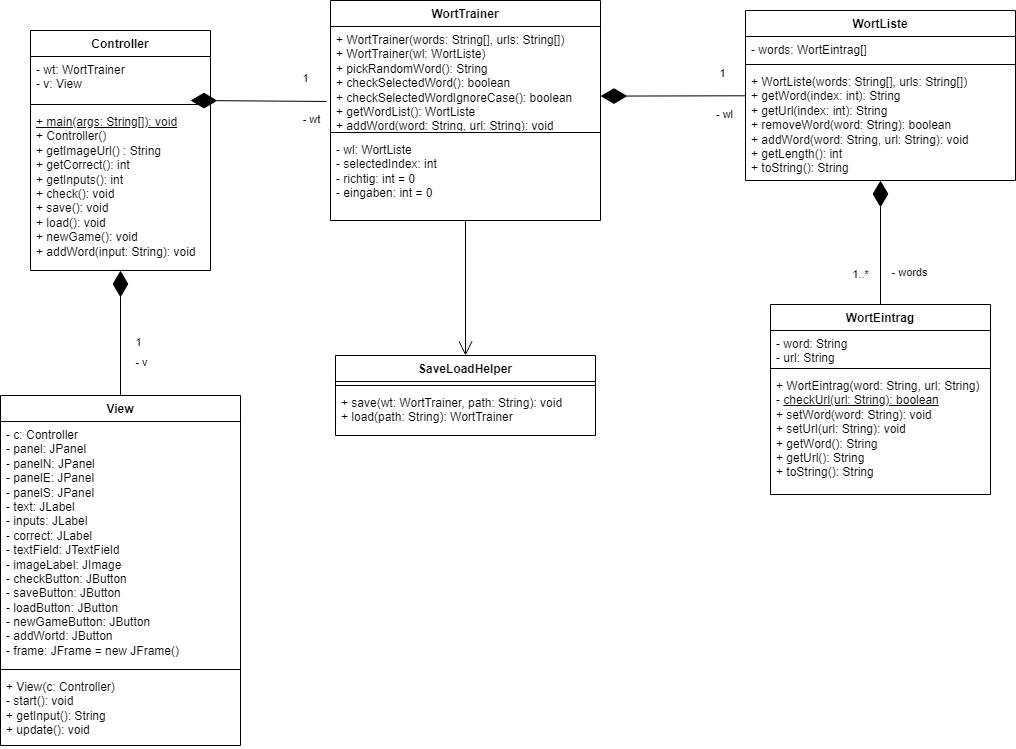

The diagram above was exported from draw.io. Its source (the exported page's mxGraphModel, read from the mxfile embedded in the PNG):
<mxGraphModel dx="2031" dy="1156" grid="1" gridSize="10" guides="1" tooltips="1" connect="1" arrows="1" fold="1" page="1" pageScale="1" pageWidth="1100" pageHeight="850" math="0" shadow="0">
  <root>
    <mxCell id="0" />
    <mxCell id="1" parent="0" />
    <mxCell id="Ou3kEWdW5UKycBWzLsYp-1" value="&lt;div&gt;WortTrainer&lt;/div&gt;" style="swimlane;fontStyle=1;align=center;verticalAlign=top;childLayout=stackLayout;horizontal=1;startSize=26;horizontalStack=0;resizeParent=1;resizeParentMax=0;resizeLast=0;collapsible=1;marginBottom=0;whiteSpace=wrap;html=1;" parent="1" vertex="1">
      <mxGeometry x="370" y="30" width="270" height="220" as="geometry" />
    </mxCell>
    <mxCell id="Ou3kEWdW5UKycBWzLsYp-4" value="&lt;div&gt;+ WortTrainer(words: String[], urls: String[])&lt;/div&gt;&lt;div&gt;+ WortTrainer(wl: WortListe)&lt;/div&gt;&lt;div&gt;+ pickRandomWord(): String&lt;/div&gt;&lt;div&gt;+ checkSelectedWord(): boolean&lt;/div&gt;&lt;div&gt;+ checkSelectedWordIgnoreCase(): boolean&lt;/div&gt;&lt;div&gt;+ getWordList(): WortListe&lt;/div&gt;&lt;div&gt;+ addWord(word: String, url: String): void&lt;/div&gt;" style="text;strokeColor=none;fillColor=none;align=left;verticalAlign=top;spacingLeft=4;spacingRight=4;overflow=hidden;rotatable=0;points=[[0,0.5],[1,0.5]];portConstraint=eastwest;whiteSpace=wrap;html=1;" parent="Ou3kEWdW5UKycBWzLsYp-1" vertex="1">
      <mxGeometry y="26" width="270" height="102" as="geometry" />
    </mxCell>
    <mxCell id="Ou3kEWdW5UKycBWzLsYp-3" value="" style="line;strokeWidth=1;fillColor=none;align=left;verticalAlign=middle;spacingTop=-1;spacingLeft=3;spacingRight=3;rotatable=0;labelPosition=right;points=[];portConstraint=eastwest;strokeColor=inherit;" parent="Ou3kEWdW5UKycBWzLsYp-1" vertex="1">
      <mxGeometry y="128" width="270" height="8" as="geometry" />
    </mxCell>
    <mxCell id="Ou3kEWdW5UKycBWzLsYp-2" value="&lt;div&gt;- wl: WortListe&lt;/div&gt;&lt;div&gt;- selectedIndex: int&lt;/div&gt;&lt;div&gt;- richtig: int = 0&lt;/div&gt;&lt;div&gt;- eingaben: int = 0&lt;/div&gt;" style="text;strokeColor=none;fillColor=none;align=left;verticalAlign=top;spacingLeft=4;spacingRight=4;overflow=hidden;rotatable=0;points=[[0,0.5],[1,0.5]];portConstraint=eastwest;whiteSpace=wrap;html=1;" parent="Ou3kEWdW5UKycBWzLsYp-1" vertex="1">
      <mxGeometry y="136" width="270" height="84" as="geometry" />
    </mxCell>
    <mxCell id="Ou3kEWdW5UKycBWzLsYp-5" value="&lt;div&gt;WortListe&lt;/div&gt;&lt;div&gt;&lt;br&gt;&lt;/div&gt;" style="swimlane;fontStyle=1;align=center;verticalAlign=top;childLayout=stackLayout;horizontal=1;startSize=26;horizontalStack=0;resizeParent=1;resizeParentMax=0;resizeLast=0;collapsible=1;marginBottom=0;whiteSpace=wrap;html=1;" parent="1" vertex="1">
      <mxGeometry x="785" y="40" width="270" height="170" as="geometry" />
    </mxCell>
    <mxCell id="Ou3kEWdW5UKycBWzLsYp-6" value="- words: WortEintrag[]" style="text;strokeColor=none;fillColor=none;align=left;verticalAlign=top;spacingLeft=4;spacingRight=4;overflow=hidden;rotatable=0;points=[[0,0.5],[1,0.5]];portConstraint=eastwest;whiteSpace=wrap;html=1;" parent="Ou3kEWdW5UKycBWzLsYp-5" vertex="1">
      <mxGeometry y="26" width="270" height="24" as="geometry" />
    </mxCell>
    <mxCell id="Ou3kEWdW5UKycBWzLsYp-7" value="" style="line;strokeWidth=1;fillColor=none;align=left;verticalAlign=middle;spacingTop=-1;spacingLeft=3;spacingRight=3;rotatable=0;labelPosition=right;points=[];portConstraint=eastwest;strokeColor=inherit;" parent="Ou3kEWdW5UKycBWzLsYp-5" vertex="1">
      <mxGeometry y="50" width="270" height="8" as="geometry" />
    </mxCell>
    <mxCell id="Ou3kEWdW5UKycBWzLsYp-8" value="&lt;div&gt;+ WortListe(words: String[], urls: String[])&lt;/div&gt;&lt;div&gt;+ getWord(index: int): String&lt;/div&gt;&lt;div&gt;+ getUrl(index: int): String&lt;/div&gt;&lt;div&gt;+ removeWord(word: String): boolean&lt;/div&gt;&lt;div&gt;+ addWord(word: String, url: String): void&lt;/div&gt;&lt;div&gt;+ getLength(): int&lt;/div&gt;&lt;div&gt;+ toString(): String&lt;/div&gt;" style="text;strokeColor=none;fillColor=none;align=left;verticalAlign=top;spacingLeft=4;spacingRight=4;overflow=hidden;rotatable=0;points=[[0,0.5],[1,0.5]];portConstraint=eastwest;whiteSpace=wrap;html=1;" parent="Ou3kEWdW5UKycBWzLsYp-5" vertex="1">
      <mxGeometry y="58" width="270" height="112" as="geometry" />
    </mxCell>
    <mxCell id="Ou3kEWdW5UKycBWzLsYp-16" value="WortEintrag" style="swimlane;fontStyle=1;align=center;verticalAlign=top;childLayout=stackLayout;horizontal=1;startSize=26;horizontalStack=0;resizeParent=1;resizeParentMax=0;resizeLast=0;collapsible=1;marginBottom=0;whiteSpace=wrap;html=1;" parent="1" vertex="1">
      <mxGeometry x="810" y="334" width="220" height="190" as="geometry">
        <mxRectangle x="810" y="334" width="100" height="30" as="alternateBounds" />
      </mxGeometry>
    </mxCell>
    <mxCell id="Ou3kEWdW5UKycBWzLsYp-17" value="&lt;div&gt;- word: String&lt;/div&gt;&lt;div&gt;- url: String&lt;/div&gt;" style="text;strokeColor=none;fillColor=none;align=left;verticalAlign=top;spacingLeft=4;spacingRight=4;overflow=hidden;rotatable=0;points=[[0,0.5],[1,0.5]];portConstraint=eastwest;whiteSpace=wrap;html=1;" parent="Ou3kEWdW5UKycBWzLsYp-16" vertex="1">
      <mxGeometry y="26" width="220" height="34" as="geometry" />
    </mxCell>
    <mxCell id="Ou3kEWdW5UKycBWzLsYp-18" value="" style="line;strokeWidth=1;fillColor=none;align=left;verticalAlign=middle;spacingTop=-1;spacingLeft=3;spacingRight=3;rotatable=0;labelPosition=right;points=[];portConstraint=eastwest;strokeColor=inherit;" parent="Ou3kEWdW5UKycBWzLsYp-16" vertex="1">
      <mxGeometry y="60" width="220" height="8" as="geometry" />
    </mxCell>
    <mxCell id="Ou3kEWdW5UKycBWzLsYp-19" value="&lt;div&gt;+ WortEintrag(word: String, url: String)&lt;/div&gt;&lt;div&gt;- &lt;u&gt;checkUrl(url: String): boolean&lt;/u&gt;&lt;/div&gt;&lt;div&gt;+ setWord(word: String): void&lt;br&gt;&lt;/div&gt;&lt;div&gt;+ setUrl(url: String): void&lt;/div&gt;&lt;div&gt;+ getWord(): String&lt;/div&gt;&lt;div&gt;+ getUrl(): String&lt;/div&gt;&lt;div&gt;+ toString(): String&lt;br&gt;&lt;/div&gt;&lt;div&gt;&lt;br&gt;&lt;/div&gt;" style="text;strokeColor=none;fillColor=none;align=left;verticalAlign=top;spacingLeft=4;spacingRight=4;overflow=hidden;rotatable=0;points=[[0,0.5],[1,0.5]];portConstraint=eastwest;whiteSpace=wrap;html=1;" parent="Ou3kEWdW5UKycBWzLsYp-16" vertex="1">
      <mxGeometry y="68" width="220" height="122" as="geometry" />
    </mxCell>
    <mxCell id="Ou3kEWdW5UKycBWzLsYp-23" value="" style="endArrow=diamondThin;endFill=1;endSize=24;html=1;rounded=0;exitX=0.5;exitY=0;exitDx=0;exitDy=0;" parent="1" source="Ou3kEWdW5UKycBWzLsYp-16" target="Ou3kEWdW5UKycBWzLsYp-8" edge="1">
      <mxGeometry width="160" relative="1" as="geometry">
        <mxPoint x="610" y="354" as="sourcePoint" />
        <mxPoint x="910" y="274" as="targetPoint" />
      </mxGeometry>
    </mxCell>
    <mxCell id="Ou3kEWdW5UKycBWzLsYp-24" value="- words" style="edgeLabel;html=1;align=center;verticalAlign=middle;resizable=0;points=[];" parent="Ou3kEWdW5UKycBWzLsYp-23" vertex="1" connectable="0">
      <mxGeometry x="0.2671" y="-1" relative="1" as="geometry">
        <mxPoint x="27" y="46" as="offset" />
      </mxGeometry>
    </mxCell>
    <mxCell id="Ou3kEWdW5UKycBWzLsYp-25" value="&lt;div&gt;1..*&lt;/div&gt;" style="edgeLabel;html=1;align=center;verticalAlign=middle;resizable=0;points=[];" parent="Ou3kEWdW5UKycBWzLsYp-23" vertex="1" connectable="0">
      <mxGeometry x="-0.4" relative="1" as="geometry">
        <mxPoint x="-21" y="6" as="offset" />
      </mxGeometry>
    </mxCell>
    <mxCell id="Ou3kEWdW5UKycBWzLsYp-26" value="" style="endArrow=diamondThin;endFill=1;endSize=24;html=1;rounded=0;" parent="1" source="Ou3kEWdW5UKycBWzLsYp-5" edge="1">
      <mxGeometry width="160" relative="1" as="geometry">
        <mxPoint x="610" y="354" as="sourcePoint" />
        <mxPoint x="640" y="125.60714285714289" as="targetPoint" />
      </mxGeometry>
    </mxCell>
    <mxCell id="Ou3kEWdW5UKycBWzLsYp-27" value="&lt;div&gt;- wl&lt;/div&gt;" style="edgeLabel;html=1;align=center;verticalAlign=middle;resizable=0;points=[];" parent="Ou3kEWdW5UKycBWzLsYp-26" vertex="1" connectable="0">
      <mxGeometry x="0.4826" y="-2" relative="1" as="geometry">
        <mxPoint x="86" y="20" as="offset" />
      </mxGeometry>
    </mxCell>
    <mxCell id="Ou3kEWdW5UKycBWzLsYp-28" value="1" style="edgeLabel;html=1;align=center;verticalAlign=middle;resizable=0;points=[];" parent="Ou3kEWdW5UKycBWzLsYp-26" vertex="1" connectable="0">
      <mxGeometry x="-0.4703" y="-2" relative="1" as="geometry">
        <mxPoint x="15" y="-21" as="offset" />
      </mxGeometry>
    </mxCell>
    <mxCell id="jSAAr7vFNjBleLRkS30y-1" value="&lt;div&gt;Controller&lt;/div&gt;" style="swimlane;fontStyle=1;align=center;verticalAlign=top;childLayout=stackLayout;horizontal=1;startSize=26;horizontalStack=0;resizeParent=1;resizeParentMax=0;resizeLast=0;collapsible=1;marginBottom=0;whiteSpace=wrap;html=1;" parent="1" vertex="1">
      <mxGeometry x="70" y="60" width="180" height="240" as="geometry" />
    </mxCell>
    <mxCell id="jSAAr7vFNjBleLRkS30y-2" value="&lt;div&gt;- wt: WortTrainer&lt;/div&gt;&lt;div&gt;- v: View&lt;br&gt;&lt;/div&gt;" style="text;strokeColor=none;fillColor=none;align=left;verticalAlign=top;spacingLeft=4;spacingRight=4;overflow=hidden;rotatable=0;points=[[0,0.5],[1,0.5]];portConstraint=eastwest;whiteSpace=wrap;html=1;" parent="jSAAr7vFNjBleLRkS30y-1" vertex="1">
      <mxGeometry y="26" width="180" height="44" as="geometry" />
    </mxCell>
    <mxCell id="jSAAr7vFNjBleLRkS30y-3" value="" style="line;strokeWidth=1;fillColor=none;align=left;verticalAlign=middle;spacingTop=-1;spacingLeft=3;spacingRight=3;rotatable=0;labelPosition=right;points=[];portConstraint=eastwest;strokeColor=inherit;" parent="jSAAr7vFNjBleLRkS30y-1" vertex="1">
      <mxGeometry y="70" width="180" height="8" as="geometry" />
    </mxCell>
    <mxCell id="jSAAr7vFNjBleLRkS30y-4" value="&lt;div&gt;&lt;u&gt;+ main(args: String[]): void&lt;/u&gt;&lt;/div&gt;+ Controller()&lt;div&gt;+ getImageUrl() : String&lt;/div&gt;&lt;div&gt;+ getCorrect(): int&lt;/div&gt;&lt;div&gt;+ getInputs(): int&lt;/div&gt;&lt;div&gt;+ check(): void&lt;/div&gt;&lt;div&gt;+ save(): void&lt;/div&gt;&lt;div&gt;+ load(): void&lt;/div&gt;&lt;div&gt;+ newGame(): void&lt;/div&gt;&lt;div&gt;+ addWord(input: String): void&lt;/div&gt;" style="text;strokeColor=none;fillColor=none;align=left;verticalAlign=top;spacingLeft=4;spacingRight=4;overflow=hidden;rotatable=0;points=[[0,0.5],[1,0.5]];portConstraint=eastwest;whiteSpace=wrap;html=1;" parent="jSAAr7vFNjBleLRkS30y-1" vertex="1">
      <mxGeometry y="78" width="180" height="162" as="geometry" />
    </mxCell>
    <mxCell id="jSAAr7vFNjBleLRkS30y-5" value="" style="endArrow=diamondThin;endFill=1;endSize=24;html=1;rounded=0;exitX=-0.015;exitY=0.735;exitDx=0;exitDy=0;exitPerimeter=0;" parent="1" source="Ou3kEWdW5UKycBWzLsYp-4" edge="1">
      <mxGeometry width="160" relative="1" as="geometry">
        <mxPoint x="330" y="120" as="sourcePoint" />
        <mxPoint x="230" y="129.99714285714288" as="targetPoint" />
      </mxGeometry>
    </mxCell>
    <mxCell id="jSAAr7vFNjBleLRkS30y-6" value="&lt;div&gt;- wt&lt;/div&gt;" style="edgeLabel;html=1;align=center;verticalAlign=middle;resizable=0;points=[];" parent="jSAAr7vFNjBleLRkS30y-5" vertex="1" connectable="0">
      <mxGeometry x="0.4826" y="-2" relative="1" as="geometry">
        <mxPoint x="86" y="20" as="offset" />
      </mxGeometry>
    </mxCell>
    <mxCell id="jSAAr7vFNjBleLRkS30y-7" value="1" style="edgeLabel;html=1;align=center;verticalAlign=middle;resizable=0;points=[];" parent="jSAAr7vFNjBleLRkS30y-5" vertex="1" connectable="0">
      <mxGeometry x="-0.4703" y="-2" relative="1" as="geometry">
        <mxPoint x="15" y="-21" as="offset" />
      </mxGeometry>
    </mxCell>
    <mxCell id="dPfTd5ljj1nDbZBUYfSp-1" value="View" style="swimlane;fontStyle=1;align=center;verticalAlign=top;childLayout=stackLayout;horizontal=1;startSize=26;horizontalStack=0;resizeParent=1;resizeParentMax=0;resizeLast=0;collapsible=1;marginBottom=0;whiteSpace=wrap;html=1;" parent="1" vertex="1">
      <mxGeometry x="40" y="425" width="240" height="350" as="geometry" />
    </mxCell>
    <mxCell id="dPfTd5ljj1nDbZBUYfSp-2" value="&lt;div&gt;- c: Controller&lt;/div&gt;&lt;div&gt;- panel: JPanel&lt;/div&gt;&lt;div&gt;- panelN: JPanel&lt;/div&gt;&lt;div&gt;- panelE: JPanel&lt;/div&gt;&lt;div&gt;- panelS: JPanel&lt;/div&gt;&lt;div&gt;- text: JLabel&lt;/div&gt;&lt;div&gt;- inputs: JLabel&lt;/div&gt;&lt;div&gt;- correct: JLabel&lt;/div&gt;&lt;div&gt;- textField: JTextField&lt;/div&gt;&lt;div&gt;- imageLabel: JImage&lt;br&gt;&lt;/div&gt;&lt;div&gt;- checkButton: JButton&lt;/div&gt;&lt;div&gt;- saveButton: JButton&lt;/div&gt;&lt;div&gt;- loadButton: JButton&lt;/div&gt;&lt;div&gt;- newGameButton: JButton&lt;/div&gt;&lt;div&gt;- addWortd: JButton&lt;br&gt;&lt;/div&gt;&lt;div&gt;- frame: JFrame = new JFrame()&lt;/div&gt;" style="text;strokeColor=none;fillColor=none;align=left;verticalAlign=top;spacingLeft=4;spacingRight=4;overflow=hidden;rotatable=0;points=[[0,0.5],[1,0.5]];portConstraint=eastwest;whiteSpace=wrap;html=1;" parent="dPfTd5ljj1nDbZBUYfSp-1" vertex="1">
      <mxGeometry y="26" width="240" height="244" as="geometry" />
    </mxCell>
    <mxCell id="dPfTd5ljj1nDbZBUYfSp-3" value="" style="line;strokeWidth=1;fillColor=none;align=left;verticalAlign=middle;spacingTop=-1;spacingLeft=3;spacingRight=3;rotatable=0;labelPosition=right;points=[];portConstraint=eastwest;strokeColor=inherit;" parent="dPfTd5ljj1nDbZBUYfSp-1" vertex="1">
      <mxGeometry y="270" width="240" height="8" as="geometry" />
    </mxCell>
    <mxCell id="dPfTd5ljj1nDbZBUYfSp-4" value="&lt;div&gt;+ View(c: Controller)&lt;/div&gt;&lt;div&gt;- start(): void&lt;br&gt;&lt;/div&gt;&lt;div&gt;+ getInput(): String&lt;/div&gt;&lt;div&gt;+ update(): void&lt;br&gt;&lt;/div&gt;" style="text;strokeColor=none;fillColor=none;align=left;verticalAlign=top;spacingLeft=4;spacingRight=4;overflow=hidden;rotatable=0;points=[[0,0.5],[1,0.5]];portConstraint=eastwest;whiteSpace=wrap;html=1;" parent="dPfTd5ljj1nDbZBUYfSp-1" vertex="1">
      <mxGeometry y="278" width="240" height="72" as="geometry" />
    </mxCell>
    <mxCell id="dPfTd5ljj1nDbZBUYfSp-5" value="" style="endArrow=diamondThin;endFill=1;endSize=24;html=1;rounded=0;" parent="1" source="dPfTd5ljj1nDbZBUYfSp-1" target="jSAAr7vFNjBleLRkS30y-4" edge="1">
      <mxGeometry width="160" relative="1" as="geometry">
        <mxPoint x="376" y="141" as="sourcePoint" />
        <mxPoint x="240" y="139.99714285714288" as="targetPoint" />
        <Array as="points" />
      </mxGeometry>
    </mxCell>
    <mxCell id="dPfTd5ljj1nDbZBUYfSp-6" value="&lt;div&gt;- v&lt;br&gt;&lt;/div&gt;" style="edgeLabel;html=1;align=center;verticalAlign=middle;resizable=0;points=[];" parent="dPfTd5ljj1nDbZBUYfSp-5" vertex="1" connectable="0">
      <mxGeometry x="0.4826" y="-2" relative="1" as="geometry">
        <mxPoint x="18" y="59" as="offset" />
      </mxGeometry>
    </mxCell>
    <mxCell id="dPfTd5ljj1nDbZBUYfSp-7" value="1" style="edgeLabel;html=1;align=center;verticalAlign=middle;resizable=0;points=[];" parent="dPfTd5ljj1nDbZBUYfSp-5" vertex="1" connectable="0">
      <mxGeometry x="-0.4703" y="-2" relative="1" as="geometry">
        <mxPoint x="15" y="-21" as="offset" />
      </mxGeometry>
    </mxCell>
    <mxCell id="lVq5Idcb8wmSviLx56af-1" value="SaveLoadHelper" style="swimlane;fontStyle=1;align=center;verticalAlign=top;childLayout=stackLayout;horizontal=1;startSize=26;horizontalStack=0;resizeParent=1;resizeParentMax=0;resizeLast=0;collapsible=1;marginBottom=0;whiteSpace=wrap;html=1;" vertex="1" parent="1">
      <mxGeometry x="375" y="385" width="260" height="80" as="geometry" />
    </mxCell>
    <mxCell id="lVq5Idcb8wmSviLx56af-3" value="" style="line;strokeWidth=1;fillColor=none;align=left;verticalAlign=middle;spacingTop=-1;spacingLeft=3;spacingRight=3;rotatable=0;labelPosition=right;points=[];portConstraint=eastwest;strokeColor=inherit;" vertex="1" parent="lVq5Idcb8wmSviLx56af-1">
      <mxGeometry y="26" width="260" height="8" as="geometry" />
    </mxCell>
    <mxCell id="lVq5Idcb8wmSviLx56af-4" value="+ save(wt: WortTrainer, path: String): void&lt;div&gt;+ load(path: String): WortTrainer&lt;/div&gt;" style="text;strokeColor=none;fillColor=none;align=left;verticalAlign=top;spacingLeft=4;spacingRight=4;overflow=hidden;rotatable=0;points=[[0,0.5],[1,0.5]];portConstraint=eastwest;whiteSpace=wrap;html=1;" vertex="1" parent="lVq5Idcb8wmSviLx56af-1">
      <mxGeometry y="34" width="260" height="46" as="geometry" />
    </mxCell>
    <mxCell id="lVq5Idcb8wmSviLx56af-6" value="" style="endArrow=open;endFill=1;endSize=12;html=1;rounded=0;entryX=0.5;entryY=0;entryDx=0;entryDy=0;" edge="1" parent="1" source="Ou3kEWdW5UKycBWzLsYp-2" target="lVq5Idcb8wmSviLx56af-1">
      <mxGeometry width="160" relative="1" as="geometry">
        <mxPoint x="540" y="360" as="sourcePoint" />
        <mxPoint x="700" y="360" as="targetPoint" />
      </mxGeometry>
    </mxCell>
  </root>
</mxGraphModel>